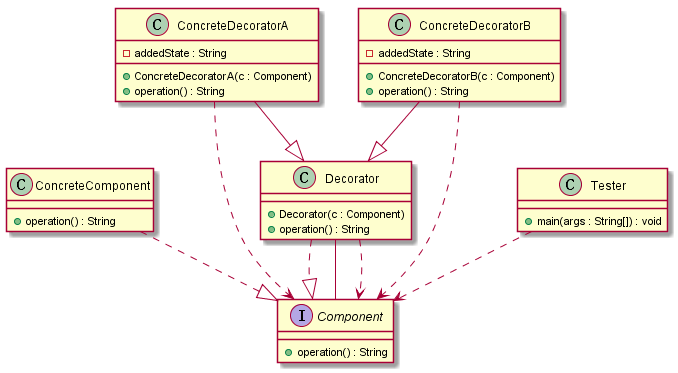

The diagram above was rendered by PlantUML. Its source (embedded in the PNG):
@startuml
interface Component
Component : +operation() : String
class ConcreteComponent
ConcreteComponent : +operation() : String
class ConcreteDecoratorA
ConcreteDecoratorA : -addedState : String
ConcreteDecoratorA : +ConcreteDecoratorA(c : Component)
ConcreteDecoratorA : +operation() : String
class ConcreteDecoratorB
ConcreteDecoratorB : -addedState : String
ConcreteDecoratorB : +ConcreteDecoratorB(c : Component)
ConcreteDecoratorB : +operation() : String
class Decorator
Decorator : +Decorator(c : Component)
Decorator : +operation() : String
class Tester
Tester : +main(args : String[]) : void
ConcreteComponent ..|> Component
ConcreteDecoratorA --|> Decorator
ConcreteDecoratorB --|> Decorator
Decorator ..|> Component
Tester ..> Component
Decorator -- Component
ConcreteDecoratorA ..> Component
ConcreteDecoratorB ..> Component
Decorator ..> Component

@enduml